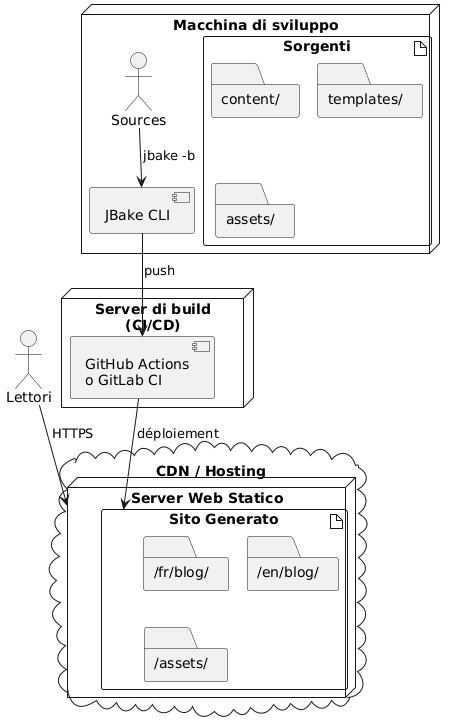

The diagram above was rendered by PlantUML. Its source (embedded in the PNG):
@startuml
node "Macchina di sviluppo" {
  artifact "Sorgenti" {
    folder "content/"
    folder "templates/"
    folder "assets/"
  }

  component "JBake CLI" as jbake

  Sources --> jbake : jbake -b
}

node "Server di build\n(CI/CD)" {
  component "GitHub Actions\no GitLab CI" as ci

  jbake --> ci : push
}

cloud "CDN / Hosting" {
  node "Server Web Statico" {
    artifact "Sito Generato" {
      folder "/fr/blog/"
      folder "/en/blog/"
      folder "/assets/"
    }
  }
}

ci --> "Sito Generato" : déploiement

actor "Lettori" as users

users --> "Server Web Statico" : HTTPS
@enduml